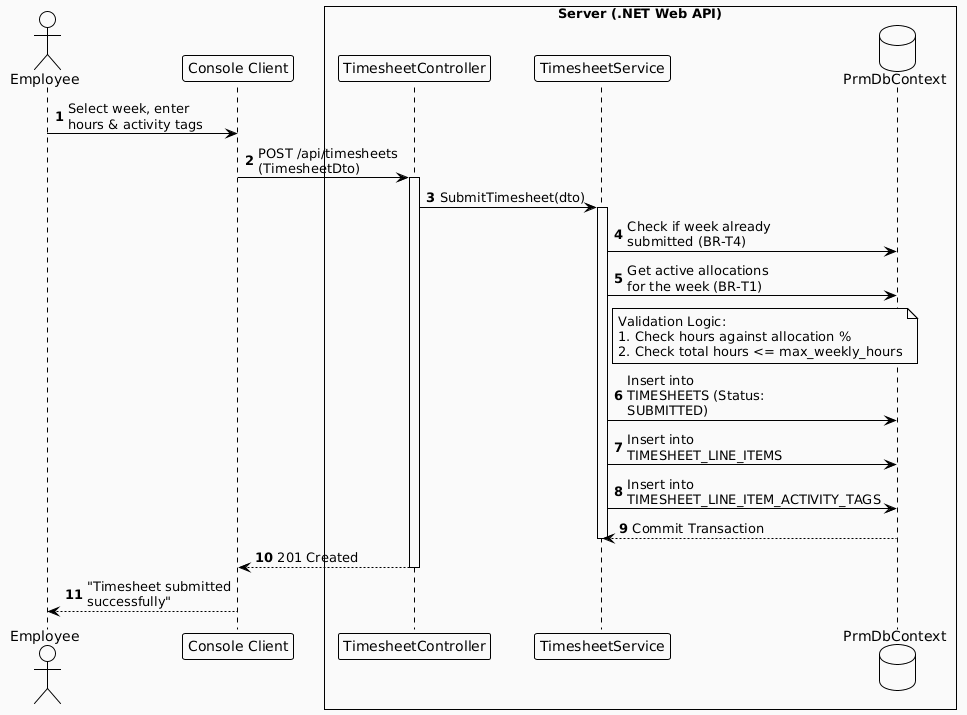

The diagram above was rendered by PlantUML. Its source (embedded in the PNG):
@startuml
!theme plain
skinparam maxMessageSize 150
autonumber

actor "Employee" as Emp
participant "Console Client" as Client
box "Server (.NET Web API)" #FAFAFA
    participant "TimesheetController" as TSCtrl
    participant "TimesheetService" as TSSvc
    database "PrmDbContext" as DB
end box

Emp -> Client: Select week, enter hours & activity tags
Client -> TSCtrl: POST /api/timesheets (TimesheetDto)
activate TSCtrl

TSCtrl -> TSSvc: SubmitTimesheet(dto)
activate TSSvc

TSSvc -> DB: Check if week already submitted (BR-T4)
TSSvc -> DB: Get active allocations for the week (BR-T1)
note right of TSSvc: Validation Logic:\n1. Check hours against allocation %\n2. Check total hours <= max_weekly_hours

TSSvc -> DB: Insert into TIMESHEETS (Status: SUBMITTED)
TSSvc -> DB: Insert into TIMESHEET_LINE_ITEMS
TSSvc -> DB: Insert into TIMESHEET_LINE_ITEM_ACTIVITY_TAGS

DB --> TSSvc: Commit Transaction
deactivate TSSvc

TSCtrl --> Client: 201 Created
deactivate TSCtrl

Emp <-- Client: "Timesheet submitted successfully"
@enduml